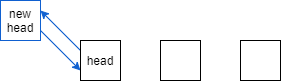

The diagram above was exported from draw.io. Its source (the exported page's mxGraphModel, read from the mxfile embedded in the PNG):
<mxGraphModel dx="470" dy="363" grid="1" gridSize="10" guides="1" tooltips="1" connect="1" arrows="1" fold="1" page="1" pageScale="1" pageWidth="850" pageHeight="1100" math="0" shadow="0">
  <root>
    <mxCell id="0" />
    <mxCell id="1" parent="0" />
    <mxCell id="22" style="rounded=0;orthogonalLoop=1;jettySize=auto;html=1;exitX=1;exitY=0.75;exitDx=0;exitDy=0;entryX=0;entryY=0.75;entryDx=0;entryDy=0;strokeColor=#0F60D0;" edge="1" parent="1" source="23" target="26">
      <mxGeometry relative="1" as="geometry" />
    </mxCell>
    <mxCell id="23" value="new head" style="rounded=0;whiteSpace=wrap;html=1;strokeColor=#0F60D0;" vertex="1" parent="1">
      <mxGeometry x="200" y="120" width="40" height="40" as="geometry" />
    </mxCell>
    <mxCell id="25" style="rounded=0;orthogonalLoop=1;jettySize=auto;html=1;exitX=0;exitY=0.25;exitDx=0;exitDy=0;entryX=1;entryY=0.25;entryDx=0;entryDy=0;strokeColor=#0F60D0;" edge="1" parent="1" source="26" target="23">
      <mxGeometry relative="1" as="geometry" />
    </mxCell>
    <mxCell id="34" style="edgeStyle=none;rounded=0;orthogonalLoop=1;jettySize=auto;html=1;exitX=1;exitY=0.75;exitDx=0;exitDy=0;entryX=0;entryY=0.75;entryDx=0;entryDy=0;strokeColor=#FFFFFF;" edge="1" parent="1" source="26" target="33">
      <mxGeometry relative="1" as="geometry" />
    </mxCell>
    <mxCell id="26" value="head" style="rounded=0;whiteSpace=wrap;html=1;" vertex="1" parent="1">
      <mxGeometry x="280" y="160" width="40" height="40" as="geometry" />
    </mxCell>
    <mxCell id="35" style="edgeStyle=none;rounded=0;orthogonalLoop=1;jettySize=auto;html=1;exitX=0;exitY=0.25;exitDx=0;exitDy=0;entryX=1;entryY=0.25;entryDx=0;entryDy=0;strokeColor=#FFFFFF;" edge="1" parent="1" source="33" target="26">
      <mxGeometry relative="1" as="geometry" />
    </mxCell>
    <mxCell id="39" style="edgeStyle=none;rounded=0;orthogonalLoop=1;jettySize=auto;html=1;exitX=1;exitY=0.75;exitDx=0;exitDy=0;entryX=0;entryY=0.75;entryDx=0;entryDy=0;strokeColor=#FFFFFF;" edge="1" parent="1" source="33" target="38">
      <mxGeometry relative="1" as="geometry" />
    </mxCell>
    <mxCell id="33" value="" style="rounded=0;whiteSpace=wrap;html=1;" vertex="1" parent="1">
      <mxGeometry x="360" y="160" width="40" height="40" as="geometry" />
    </mxCell>
    <mxCell id="40" style="edgeStyle=none;rounded=0;orthogonalLoop=1;jettySize=auto;html=1;exitX=0;exitY=0.25;exitDx=0;exitDy=0;entryX=1;entryY=0.25;entryDx=0;entryDy=0;strokeColor=#FFFFFF;" edge="1" parent="1" source="38" target="33">
      <mxGeometry relative="1" as="geometry" />
    </mxCell>
    <mxCell id="38" value="" style="rounded=0;whiteSpace=wrap;html=1;" vertex="1" parent="1">
      <mxGeometry x="440" y="160" width="40" height="40" as="geometry" />
    </mxCell>
  </root>
</mxGraphModel>